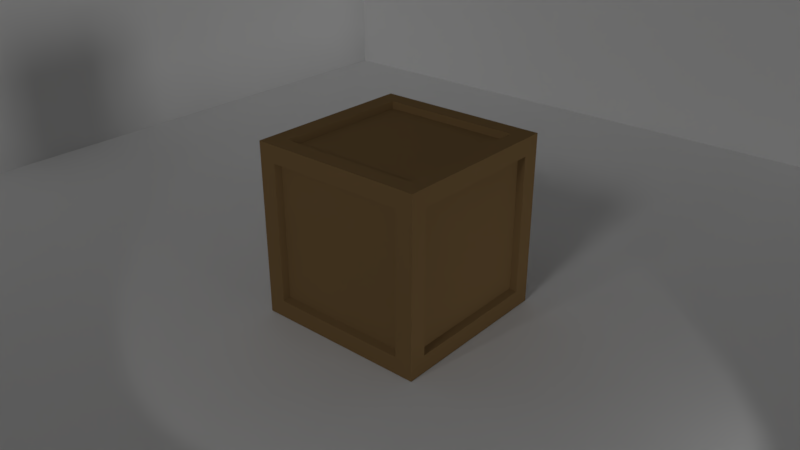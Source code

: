 # Source: woodenCrate.blend  (saved by Blender 2.79.0; exported with 4.5.12 LTS)
import bpy
from mathutils import Matrix  # noqa: F401  (used for matrix-valued properties, if any)

bpy.ops.wm.read_factory_settings(use_empty=True)
scene = bpy.context.scene
scene.name = 'Scene'

# ---- collections
col_collection_1 = bpy.data.collections.new('Collection 1'); scene.collection.children.link(col_collection_1)

# ---- materials (node trees are filled in below, after node groups)
mat_legno_h = bpy.data.materials.new('Legno H')
mat_legno_h.alpha_threshold = 0.0
mat_legno_h.use_transparent_shadow = False
mat_legno_h.diffuse_color = (0.2462, 0.1528, 0.06502, 1.0)
mat_legno_h.specular_color = (1.0, 0.5789, 0.1543)
mat_legno_h.roughness = 1.0
mat_legno_h.specular_intensity = 0.0
mat_legno_h.line_color = (0.0, 0.0, 0.0, 1.0)
mat_legno_v = bpy.data.materials.new('Legno V')
mat_legno_v.alpha_threshold = 0.0
mat_legno_v.use_transparent_shadow = False
mat_legno_v.diffuse_color = (0.2462, 0.1528, 0.06502, 1.0)
mat_legno_v.specular_color = (1.0, 0.5789, 0.1543)
mat_legno_v.roughness = 1.0
mat_legno_v.specular_intensity = 0.0
mat_legno_v.line_color = (0.0, 0.0, 0.0, 1.0)

# ---- material node trees

# ---- world
world_world = bpy.data.worlds.new('World'); scene.world = world_world
world_world.color = (0.05088, 0.05088, 0.05088)
world_world.use_sun_shadow = False
world_world.sun_shadow_jitter_overblur = 0.0
world_world.cycles.sampling_method = 'MANUAL'

# ---- cameras
cam_camera = bpy.data.cameras.new('Camera')
cam_camera.clip_end = 100.0
cam_camera.lens = 35.0
cam_camera.sensor_width = 32.0
cam_camera.sensor_height = 18.0
cam_camera.ortho_scale = 7.314
cam_camera.dof.focus_distance = 0.0
cam_camera.dof.aperture_fstop = 128.0

# ---- lights
light_lamp_005 = bpy.data.lights.new('Lamp.005', 'SPOT')
light_lamp_005.transmission_factor = 0.0
light_lamp_005.cutoff_distance = 30.0
light_lamp_005.energy = 30.0
light_lamp_005.shadow_buffer_clip_start = 1.001
light_lamp_005.shadow_soft_size = 0.1
light_lamp_005.shadow_maximum_resolution = 0.006
light_lamp_005.use_absolute_resolution = True
light_lamp_005.spot_size = 1.309
light_lamp_004 = bpy.data.lights.new('Lamp.004', 'SPOT')
light_lamp_004.transmission_factor = 0.0
light_lamp_004.cutoff_distance = 30.0
light_lamp_004.energy = 30.0
light_lamp_004.shadow_buffer_clip_start = 1.001
light_lamp_004.shadow_soft_size = 0.1
light_lamp_004.shadow_maximum_resolution = 0.006
light_lamp_004.use_absolute_resolution = True
light_lamp_004.spot_size = 1.309
light_lamp_002 = bpy.data.lights.new('Lamp.002', 'SUN')
light_lamp_002.transmission_factor = 0.0
light_lamp_002.cutoff_distance = 30.0
light_lamp_002.angle = 0.1993
light_lamp_002.energy = 0.3
light_lamp_002.shadow_buffer_clip_start = 1.001
light_lamp_002.shadow_soft_size = 0.1
light_lamp_002.shadow_cascade_max_distance = 1000.0
light_lamp_001 = bpy.data.lights.new('Lamp.001', 'SUN')
light_lamp_001.transmission_factor = 0.0
light_lamp_001.cutoff_distance = 30.0
light_lamp_001.angle = 0.1993
light_lamp_001.energy = 0.3
light_lamp_001.shadow_buffer_clip_start = 1.001
light_lamp_001.shadow_soft_size = 0.1
light_lamp_001.shadow_cascade_max_distance = 1000.0

# ---- meshes
me_cube_001 = bpy.data.meshes.new('Cube.001')
me_cube_001.from_pydata([(-1.0, -1.0, -1.0), (-1.0, 1.0, -1.0), (-1.0, 1.0, 1.0), (1.0, -1.0, -1.0), (1.0, -1.0, 1.0), (1.0, 1.0, -1.0), (1.0, 1.0, 1.0)], [], [(1, 5, 6, 2), (5, 3, 4, 6), (1, 0, 3, 5)])
me_cube_001.use_remesh_preserve_volume = False
me_cube_001.use_remesh_preserve_attributes = False
me_cube_001.use_mirror_vertex_groups = False
me_cube_001.update()
me_cube = bpy.data.meshes.new('Cube')
me_cube.from_pydata([(1.0, 1.0, -1.0), (0.8, 1.0, -0.8), (-0.8, 1.0, -0.8), (0.8, 1.0, 0.8), (-0.8, 1.0, 0.8), (0.776, 0.925, -0.776), (-0.776, 0.925, -0.776), (0.776, 0.925, 0.776), (-0.776, 0.925, 0.776), (0.8, -1.0, -0.8), (-0.8, -1.0, -0.8), (0.8, -1.0, 0.8), (-0.8, -1.0, 0.8), (0.776, -0.925, -0.776), (-0.776, -0.925, -0.776), (0.776, -0.925, 0.776), (-0.776, -0.925, 0.776), (0.8, -0.8, -1.0), (-0.8, -0.8, -1.0), (0.8, 0.8, -1.0), (-0.8, 0.8, -1.0), (0.776, -0.776, -0.925), (-0.776, -0.776, -0.925), (0.776, 0.776, -0.925), (-0.776, 0.776, -0.925), (-1.0, -1.0, -1.0), (-1.0, 1.0, 1.0), (0.8, -0.8, 1.0), (-0.8, -0.8, 1.0), (0.8, 0.8, 1.0), (-0.8, 0.8, 1.0), (0.776, -0.776, 0.925), (-0.776, -0.776, 0.925), (0.776, 0.776, 0.925), (-0.776, 0.776, 0.925), (1.0, -1.0, -1.0), (1.0, -1.0, 1.0), (1.0, 1.0, 1.0), (1.0, -0.8, -0.8), (1.0, 0.8, -0.8), (1.0, -0.8, 0.8), (1.0, 0.8, 0.8), (0.925, -0.776, -0.776), (0.925, 0.776, -0.776), (0.925, -0.776, 0.776), (0.925, 0.776, 0.776), (-1.0, -1.0, 1.0), (-1.0, -0.8, -0.8), (-1.0, 0.8, -0.8), (-1.0, -0.8, 0.8), (-1.0, 0.8, 0.8), (-0.925, -0.776, -0.776), (-0.925, 0.776, -0.776), (-0.925, -0.776, 0.776), (-0.925, 0.776, 0.776), (-1.0, 1.0, -1.0)], [], [(0, 55, 2, 1), (1, 2, 6, 5), (37, 0, 1, 3), (26, 37, 3, 4), (55, 26, 4, 2), (7, 5, 6, 8), (4, 3, 7, 8), (3, 1, 5, 7), (2, 4, 8, 6), (35, 9, 10, 25), (9, 13, 14, 10), (36, 11, 9, 35), (46, 12, 11, 36), (25, 10, 12, 46), (15, 16, 14, 13), (12, 16, 15, 11), (11, 15, 13, 9), (10, 14, 16, 12), (35, 25, 18, 17), (17, 18, 22, 21), (0, 35, 17, 19), (55, 0, 19, 20), (25, 55, 20, 18), (23, 21, 22, 24), (20, 19, 23, 24), (19, 17, 21, 23), (18, 20, 24, 22), (36, 27, 28, 46), (27, 31, 32, 28), (37, 29, 27, 36), (26, 30, 29, 37), (46, 28, 30, 26), (33, 34, 32, 31), (30, 34, 33, 29), (29, 33, 31, 27), (28, 32, 34, 30), (35, 0, 39, 38), (38, 39, 43, 42), (36, 35, 38, 40), (37, 36, 40, 41), (0, 37, 41, 39), (44, 42, 43, 45), (41, 40, 44, 45), (40, 38, 42, 44), (39, 41, 45, 43), (25, 47, 48, 55), (47, 51, 52, 48), (46, 49, 47, 25), (26, 50, 49, 46), (55, 48, 50, 26), (53, 54, 52, 51), (50, 54, 53, 49), (49, 53, 51, 47), (48, 52, 54, 50)])
me_cube.polygons.foreach_set('material_index', [0, 1, 1, 0, 1, 1, 1, 1, 1, 0, 1, 1, 0, 1, 1, 1, 1, 1, 0, 1, 1, 0, 1, 1, 1, 1, 1, 0, 1, 1, 0, 1, 1, 1, 1, 1, 0, 1, 1, 0, 1, 1, 1, 1, 1, 0, 1, 1, 0, 1, 1, 1, 1, 1])
_uv = me_cube.uv_layers.new(name='UVMap')
_uv.uv.foreach_set('vector', [0.9999, 0.9999, 9.998e-05, 0.9999, 0.1001, 0.8999, 0.8999, 0.8999, 0.0453, 1.994, 0.04529, 1.0, 0.9547, 1.0, 0.9548, 1.994, 0.9999, 9.998e-05, 0.9999, 0.9999, 0.8999, 0.8999, 0.8999, 0.1001, 0.0001002, 0.0001004, 0.9999, 9.998e-05, 0.8999, 0.1001, 0.1001, 0.1001, 9.998e-05, 0.9999, 0.0001002, 0.0001004, 0.1001, 0.1001, 0.1001, 0.8999, 0.9999, 9.998e-05, 0.9999, 0.9999, 0.0001001, 0.9999, 9.998e-05, 0.0001002, 0.04529, 0.005857, 0.04526, -0.9883, 0.9547, -0.9883, 0.9547, 0.005857, 0.04526, -0.9883, 0.04525, -1.982, 0.9546, -1.982, 0.9547, -0.9883, 0.04529, 1.0, 0.04529, 0.005857, 0.9547, 0.005857, 0.9547, 1.0, 0.9999, 0.9999, 0.8999, 0.8999, 0.1001, 0.8999, 9.998e-05, 0.9999, 0.0453, 1.994, 0.9548, 1.994, 0.9547, 1.0, 0.04529, 1.0, 0.9999, 9.998e-05, 0.8999, 0.1001, 0.8999, 0.8999, 0.9999, 0.9999, 0.0001002, 0.0001004, 0.1001, 0.1001, 0.8999, 0.1001, 0.9999, 9.998e-05, 9.998e-05, 0.9999, 0.1001, 0.8999, 0.1001, 0.1001, 0.0001002, 0.0001004, 0.9999, 9.998e-05, 9.998e-05, 0.0001002, 0.0001001, 0.9999, 0.9999, 0.9999, 0.04529, 0.005857, 0.9547, 0.005857, 0.9547, -0.9883, 0.04526, -0.9883, 0.04526, -0.9883, 0.9547, -0.9883, 0.9546, -1.982, 0.04525, -1.982, 0.04529, 1.0, 0.9547, 1.0, 0.9547, 0.005857, 0.04529, 0.005857, 0.9999, 0.9999, 9.998e-05, 0.9999, 0.1001, 0.8999, 0.8999, 0.8999, 0.0453, 1.994, 0.04529, 1.0, 0.9547, 1.0, 0.9548, 1.994, 0.9999, 9.998e-05, 0.9999, 0.9999, 0.8999, 0.8999, 0.8999, 0.1001, 0.0001002, 0.0001004, 0.9999, 9.998e-05, 0.8999, 0.1001, 0.1001, 0.1001, 9.998e-05, 0.9999, 0.0001002, 0.0001004, 0.1001, 0.1001, 0.1001, 0.8999, 0.9999, 9.998e-05, 0.9999, 0.9999, 0.0001001, 0.9999, 9.998e-05, 0.0001002, 0.04529, 0.005857, 0.04526, -0.9883, 0.9547, -0.9883, 0.9547, 0.005857, 0.04526, -0.9883, 0.04525, -1.982, 0.9546, -1.982, 0.9547, -0.9883, 0.04529, 1.0, 0.04529, 0.005857, 0.9547, 0.005857, 0.9547, 1.0, 0.9999, 0.9999, 0.8999, 0.8999, 0.1001, 0.8999, 9.998e-05, 0.9999, 0.0453, 1.994, 0.9548, 1.994, 0.9547, 1.0, 0.04529, 1.0, 0.9999, 9.998e-05, 0.8999, 0.1001, 0.8999, 0.8999, 0.9999, 0.9999, 0.0001002, 0.0001004, 0.1001, 0.1001, 0.8999, 0.1001, 0.9999, 9.998e-05, 9.998e-05, 0.9999, 0.1001, 0.8999, 0.1001, 0.1001, 0.0001002, 0.0001004, 0.9999, 9.998e-05, 9.998e-05, 0.0001002, 0.0001001, 0.9999, 0.9999, 0.9999, 0.04529, 0.005857, 0.9547, 0.005857, 0.9547, -0.9883, 0.04526, -0.9883, 0.04526, -0.9883, 0.9547, -0.9883, 0.9546, -1.982, 0.04525, -1.982, 0.04529, 1.0, 0.9547, 1.0, 0.9547, 0.005857, 0.04529, 0.005857, 0.9999, 0.9999, 9.998e-05, 0.9999, 0.1001, 0.8999, 0.8999, 0.8999, 0.0453, 1.994, 0.04529, 1.0, 0.9547, 1.0, 0.9548, 1.994, 0.9999, 9.998e-05, 0.9999, 0.9999, 0.8999, 0.8999, 0.8999, 0.1001, 0.0001002, 0.0001004, 0.9999, 9.998e-05, 0.8999, 0.1001, 0.1001, 0.1001, 9.998e-05, 0.9999, 0.0001002, 0.0001004, 0.1001, 0.1001, 0.1001, 0.8999, 0.9999, 9.998e-05, 0.9999, 0.9999, 0.0001001, 0.9999, 9.998e-05, 0.0001002, 0.04529, 0.005857, 0.04526, -0.9883, 0.9547, -0.9883, 0.9547, 0.005857, 0.04526, -0.9883, 0.04525, -1.982, 0.9546, -1.982, 0.9547, -0.9883, 0.04529, 1.0, 0.04529, 0.005857, 0.9547, 0.005857, 0.9547, 1.0, 0.9999, 0.9999, 0.8999, 0.8999, 0.1001, 0.8999, 9.998e-05, 0.9999, 0.0453, 1.994, 0.9548, 1.994, 0.9547, 1.0, 0.04529, 1.0, 0.9999, 9.998e-05, 0.8999, 0.1001, 0.8999, 0.8999, 0.9999, 0.9999, 0.0001002, 0.0001004, 0.1001, 0.1001, 0.8999, 0.1001, 0.9999, 9.998e-05, 9.998e-05, 0.9999, 0.1001, 0.8999, 0.1001, 0.1001, 0.0001002, 0.0001004, 0.9999, 9.998e-05, 9.998e-05, 0.0001002, 0.0001001, 0.9999, 0.9999, 0.9999, 0.04529, 0.005857, 0.9547, 0.005857, 0.9547, -0.9883, 0.04526, -0.9883, 0.04526, -0.9883, 0.9547, -0.9883, 0.9546, -1.982, 0.04525, -1.982, 0.04529, 1.0, 0.9547, 1.0, 0.9547, 0.005857, 0.04529, 0.005857])
me_cube.materials.append(mat_legno_h)
me_cube.materials.append(mat_legno_v)
me_cube.use_remesh_preserve_volume = False
me_cube.use_remesh_preserve_attributes = False
me_cube.use_mirror_vertex_groups = False
me_cube.update()

# ---- objects
ob_cube = bpy.data.objects.new('Cube', me_cube_001)
ob_woodencrate = bpy.data.objects.new('WoodenCrate', me_cube)
ob_lamp_003 = bpy.data.objects.new('Lamp.003', light_lamp_005)
ob_lamp_000 = bpy.data.objects.new('Lamp.000', light_lamp_004)
ob_lamp_002 = bpy.data.objects.new('Lamp.002', light_lamp_002)
ob_lamp_001 = bpy.data.objects.new('Lamp.001', light_lamp_001)
ob_camera = bpy.data.objects.new('Camera', cam_camera)

# ---- transforms, parenting, visibility, modifiers, constraints
ob_cube.location = (0.0, 0.0, 5.995)
ob_cube.rotation_euler = (0.0, -0.0, 1.571)
ob_cube.scale = (7.0, 7.0, 7.0)
ob_cube.lineart.crease_threshold = 0.0
ob_woodencrate.location = (0.0, 0.0, 0.0)
ob_woodencrate.rotation_euler = (0.0, -0.0, 1.571)
ob_woodencrate.lock_rotations_4d = False
ob_woodencrate.empty_display_type = 'ARROWS'
ob_woodencrate.lineart.crease_threshold = 0.0
ob_lamp_003.location = (0.4372, -4.556, 2.729)
ob_lamp_003.rotation_euler = (0.6503, 0.05522, 3.437)
ob_lamp_003.lock_rotations_4d = False
ob_lamp_003.empty_display_type = 'ARROWS'
ob_lamp_003.color = (0.0, 0.0, 0.0, 0.0)
ob_lamp_003.lineart.crease_threshold = 0.0
_c = ob_lamp_003.constraints.new('TRACK_TO'); _c.name = 'AutoTrack'
_c.target = ob_woodencrate
ob_lamp_000.location = (5.52, -0.1763, 0.1324)
ob_lamp_000.rotation_euler = (0.6503, 0.05522, 3.437)
ob_lamp_000.lock_rotations_4d = False
ob_lamp_000.empty_display_type = 'ARROWS'
ob_lamp_000.color = (0.0, 0.0, 0.0, 0.0)
ob_lamp_000.lineart.crease_threshold = 0.0
_c = ob_lamp_000.constraints.new('TRACK_TO'); _c.name = 'AutoTrack'
_c.target = ob_woodencrate
ob_lamp_002.location = (0.4372, -4.556, 2.729)
ob_lamp_002.rotation_euler = (0.6503, 0.05522, 3.437)
ob_lamp_002.lock_rotations_4d = False
ob_lamp_002.empty_display_type = 'ARROWS'
ob_lamp_002.color = (0.0, 0.0, 0.0, 0.0)
ob_lamp_002.lineart.crease_threshold = 0.0
_c = ob_lamp_002.constraints.new('TRACK_TO'); _c.name = 'AutoTrack'
_c.target = ob_woodencrate
ob_lamp_001.location = (5.52, -0.1763, 0.1324)
ob_lamp_001.rotation_euler = (0.6503, 0.05522, 3.437)
ob_lamp_001.lock_rotations_4d = False
ob_lamp_001.empty_display_type = 'ARROWS'
ob_lamp_001.color = (0.0, 0.0, 0.0, 0.0)
ob_lamp_001.lineart.crease_threshold = 0.0
_c = ob_lamp_001.constraints.new('TRACK_TO'); _c.name = 'AutoTrack'
_c.target = ob_woodencrate
ob_camera.location = (5.436, -6.325, 4.151)
ob_camera.rotation_euler = (1.109, -0.0, 2.386)
ob_camera.lock_rotations_4d = False
ob_camera.empty_display_type = 'ARROWS'
ob_camera.color = (0.0, 0.0, 0.0, 0.0)
ob_camera.display_type = 'WIRE'
ob_camera.lineart.crease_threshold = 0.0
_c = ob_camera.constraints.new('TRACK_TO'); _c.name = 'AutoTrack'
_c.target = ob_woodencrate

# ---- collection membership
col_collection_1.objects.link(ob_cube)
col_collection_1.objects.link(ob_woodencrate)
col_collection_1.objects.link(ob_lamp_003)
col_collection_1.objects.link(ob_lamp_000)
col_collection_1.objects.link(ob_lamp_002)
col_collection_1.objects.link(ob_lamp_001)
col_collection_1.objects.link(ob_camera)

# ---- scene / render settings (as saved in the file)
scene.camera = ob_camera
scene.frame_start = 1; scene.frame_end = 250; scene.frame_set(1)
scene.render.engine = 'BLENDER_EEVEE_NEXT'
scene.render.resolution_x = 2560
scene.render.resolution_y = 1440
scene.render.dither_intensity = 0.0
scene.cycles.use_denoising = False
scene.cycles.samples = 128
scene.cycles.sampling_pattern = 'TABULATED_SOBOL'
scene.cycles.use_adaptive_sampling = False
scene.cycles.use_light_tree = False
scene.cycles.blur_glossy = 0.0
scene.cycles.sample_clamp_indirect = 0.0
scene.view_settings.view_transform = 'Standard'
bpy.context.view_layer.update()
